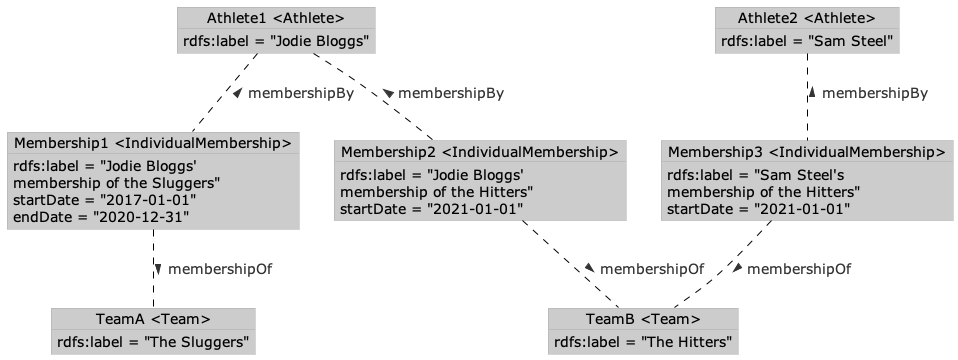

The diagram above was rendered by PlantUML. Its source (embedded in the PNG):
@startuml
!theme reddress-lightblue
skinparam DefaultFontSize 14

object "Athlete1 <Athlete>" as Athlete1 {
  rdfs:label = "Jodie Bloggs"
}

object "Membership1 <IndividualMembership>" as Membership1 {
  rdfs:label = "Jodie Bloggs'\nmembership of the Sluggers"
  startDate = "2017-01-01"
  endDate = "2020-12-31"
}

object "Membership2 <IndividualMembership>" as Membership2 {
  rdfs:label = "Jodie Bloggs'\nmembership of the Hitters"
  startDate = "2021-01-01"
}

object "Athlete2 <Athlete>" as Athlete2 {
  rdfs:label = "Sam Steel"
}

object "Membership3 <IndividualMembership>" as Membership3 {
  rdfs:label = "Sam Steel's\nmembership of the Hitters"
  startDate = "2021-01-01"
}

object "TeamA <Team>" as TeamA {
  rdfs:label = "The Sluggers"
}

object "TeamB <Team>" as TeamB {
  rdfs:label = "The Hitters"
}

Athlete1 .. Membership1 : < membershipBy
Membership1 .. TeamA : > membershipOf
Athlete1 .. Membership2 : < membershipBy
Membership2 .. TeamB : > membershipOf
Athlete2 .. Membership3 : < membershipBy
Membership3 .. TeamB : > membershipOf
@enduml